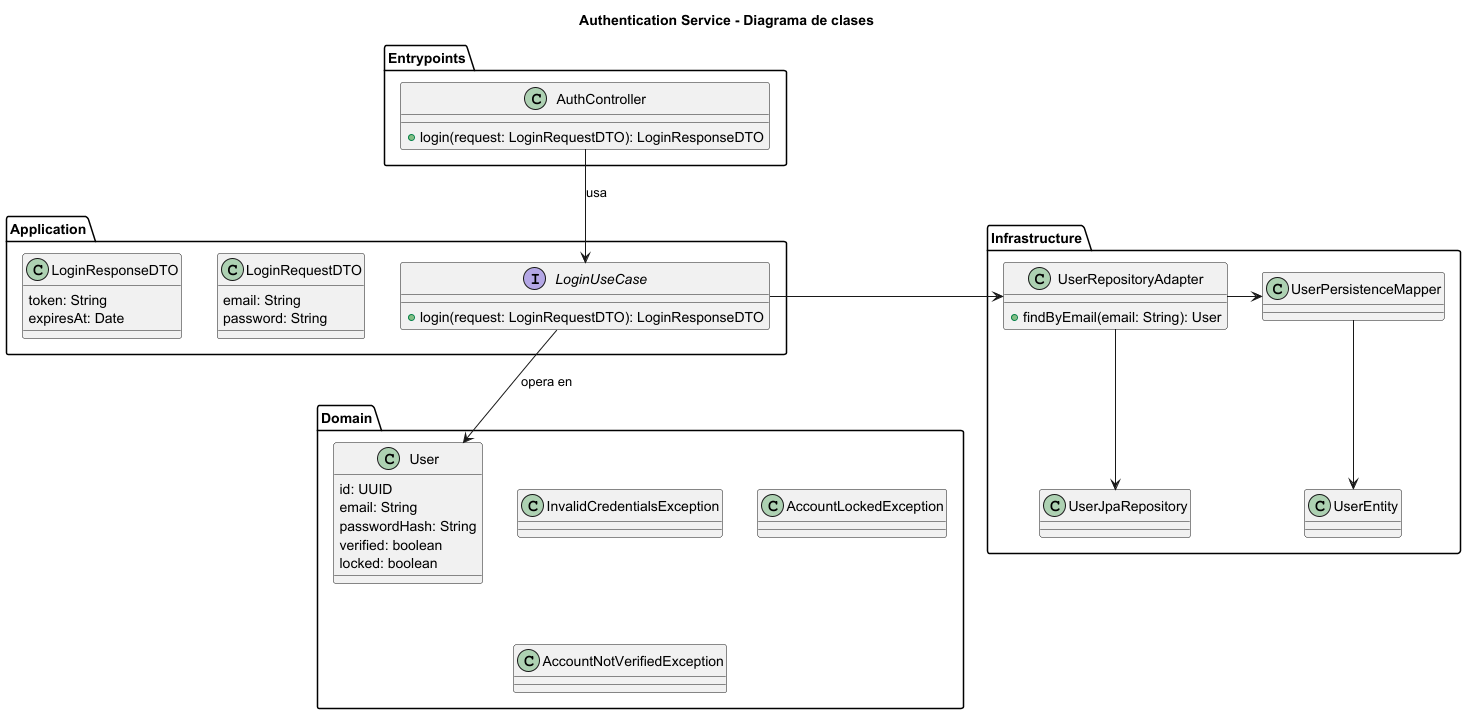

The diagram above was rendered by PlantUML. Its source (embedded in the PNG):
@startuml
title Authentication Service - Diagrama de clases

package "Entrypoints" {
    class AuthController {
        +login(request: LoginRequestDTO): LoginResponseDTO
    }
}

package "Application" {
    interface LoginUseCase {
        +login(request: LoginRequestDTO): LoginResponseDTO
    }

    class LoginRequestDTO {
        email: String
        password: String
    }

    class LoginResponseDTO {
        token: String
        expiresAt: Date
    }
}

package "Domain" {
    class User {
        id: UUID
        email: String
        passwordHash: String
        verified: boolean
        locked: boolean
    }

    class InvalidCredentialsException
    class AccountLockedException
    class AccountNotVerifiedException
}

package "Infrastructure" {
    class UserRepositoryAdapter {
        +findByEmail(email: String): User
    }

    class UserJpaRepository
    class UserEntity
    class UserPersistenceMapper
}

AuthController -down-> LoginUseCase : usa
LoginUseCase -down-> User : opera en
LoginUseCase -right-> UserRepositoryAdapter
UserRepositoryAdapter -down-> UserJpaRepository
UserRepositoryAdapter -right-> UserPersistenceMapper
UserPersistenceMapper -down-> UserEntity

@enduml